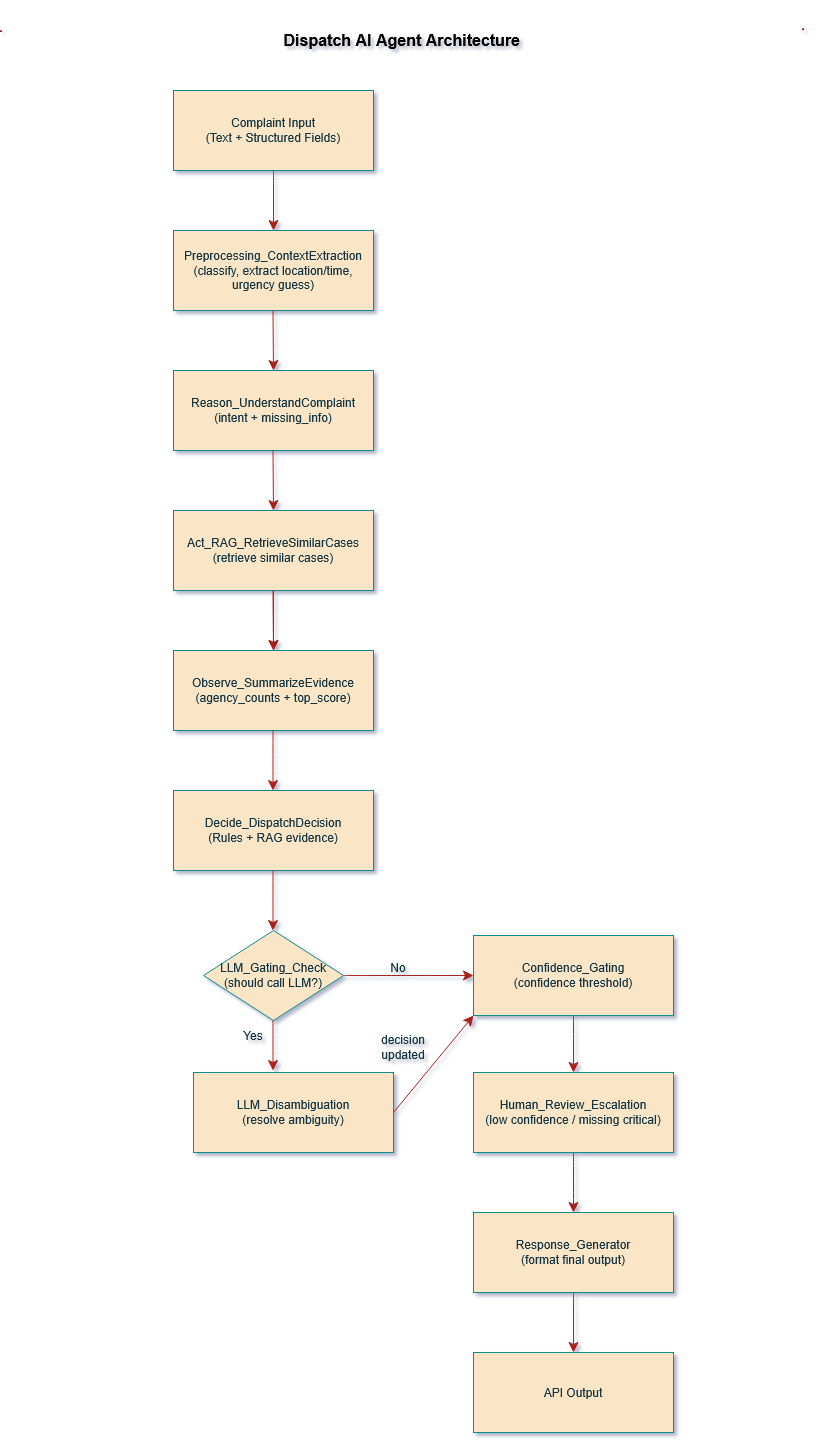

The diagram above was exported from draw.io. Its source (the exported page's mxGraphModel, read from the mxfile embedded in the PNG):
<mxGraphModel dx="438" dy="585" grid="0" gridSize="10" guides="1" tooltips="1" connect="1" arrows="1" fold="1" page="1" pageScale="1" pageWidth="850" pageHeight="1100" background="none" math="0" shadow="1">
  <root>
    <mxCell id="0" />
    <mxCell id="1" parent="0" />
    <mxCell id="giIxm6ez3T5_UcVBvXCm-1" parent="1" style="rounded=0;whiteSpace=wrap;html=1;labelBackgroundColor=none;fillColor=#FAE5C7;strokeColor=#0F8B8D;fontColor=#143642;" value="&lt;div&gt;Complaint Input&lt;/div&gt;(Text + Structured Fields)" vertex="1">
      <mxGeometry height="80" width="200" x="200" y="120" as="geometry" />
    </mxCell>
    <mxCell id="giIxm6ez3T5_UcVBvXCm-2" edge="1" parent="1" source="giIxm6ez3T5_UcVBvXCm-1" style="endArrow=classic;html=1;rounded=0;fontSize=12;startSize=8;endSize=8;curved=1;exitX=0.5;exitY=1;exitDx=0;exitDy=0;entryX=0.5;entryY=0;entryDx=0;entryDy=0;labelBackgroundColor=none;strokeColor=#A8201A;fontColor=default;" target="giIxm6ez3T5_UcVBvXCm-3" value="">
      <mxGeometry height="50" relative="1" width="50" as="geometry">
        <mxPoint x="220" y="190" as="sourcePoint" />
        <mxPoint x="280" y="260" as="targetPoint" />
      </mxGeometry>
    </mxCell>
    <mxCell id="giIxm6ez3T5_UcVBvXCm-3" parent="1" style="rounded=0;whiteSpace=wrap;html=1;labelBackgroundColor=none;fillColor=#FAE5C7;strokeColor=#0F8B8D;fontColor=#143642;" value="Preprocessing_ContextExtraction&lt;br&gt;(classify, extract location/time, urgency guess)" vertex="1">
      <mxGeometry height="80" width="200" x="200" y="260" as="geometry" />
    </mxCell>
    <mxCell id="giIxm6ez3T5_UcVBvXCm-4" edge="1" parent="1" style="endArrow=classic;html=1;rounded=0;fontSize=12;startSize=8;endSize=8;curved=1;exitX=0.5;exitY=1;exitDx=0;exitDy=0;entryX=0.5;entryY=0;entryDx=0;entryDy=0;labelBackgroundColor=none;strokeColor=#A8201A;fontColor=default;" target="giIxm6ez3T5_UcVBvXCm-5" value="">
      <mxGeometry height="50" relative="1" width="50" as="geometry">
        <mxPoint x="299.5" y="340" as="sourcePoint" />
        <mxPoint x="299.5" y="400" as="targetPoint" />
      </mxGeometry>
    </mxCell>
    <mxCell id="giIxm6ez3T5_UcVBvXCm-5" parent="1" style="rounded=0;whiteSpace=wrap;html=1;labelBackgroundColor=none;fillColor=#FAE5C7;strokeColor=#0F8B8D;fontColor=#143642;" value="Reason_UnderstandComplaint&#10;(intent + missing_info)" vertex="1">
      <mxGeometry height="80" width="200" x="200" y="400" as="geometry" />
    </mxCell>
    <mxCell id="giIxm6ez3T5_UcVBvXCm-6" edge="1" parent="1" style="endArrow=classic;html=1;rounded=0;fontSize=12;startSize=8;endSize=8;curved=1;exitX=0.5;exitY=1;exitDx=0;exitDy=0;entryX=0.5;entryY=0;entryDx=0;entryDy=0;labelBackgroundColor=none;strokeColor=#A8201A;fontColor=default;" value="">
      <mxGeometry height="50" relative="1" width="50" as="geometry">
        <mxPoint x="299.5" y="480" as="sourcePoint" />
        <mxPoint x="300" y="540" as="targetPoint" />
      </mxGeometry>
    </mxCell>
    <mxCell id="giIxm6ez3T5_UcVBvXCm-10" edge="1" parent="1" source="giIxm6ez3T5_UcVBvXCm-7" style="edgeStyle=none;curved=1;rounded=0;orthogonalLoop=1;jettySize=auto;html=1;fontSize=12;startSize=8;endSize=8;labelBackgroundColor=none;strokeColor=#A8201A;fontColor=default;" target="giIxm6ez3T5_UcVBvXCm-9" value="">
      <mxGeometry relative="1" as="geometry" />
    </mxCell>
    <mxCell id="giIxm6ez3T5_UcVBvXCm-7" parent="1" style="rounded=0;whiteSpace=wrap;html=1;labelBackgroundColor=none;fillColor=#FAE5C7;strokeColor=#0F8B8D;fontColor=#143642;" value="&lt;div&gt;Act_RAG_RetrieveSimilarCases&lt;/div&gt;&lt;span&gt;(retrieve similar cases)&lt;/span&gt;" vertex="1">
      <mxGeometry height="80" width="200" x="200" y="540" as="geometry" />
    </mxCell>
    <mxCell id="giIxm6ez3T5_UcVBvXCm-8" edge="1" parent="1" style="endArrow=classic;html=1;rounded=0;fontSize=12;startSize=8;endSize=8;curved=1;exitX=0.5;exitY=1;exitDx=0;exitDy=0;entryX=0.5;entryY=0;entryDx=0;entryDy=0;labelBackgroundColor=none;strokeColor=#A8201A;fontColor=default;" value="">
      <mxGeometry height="50" relative="1" width="50" as="geometry">
        <mxPoint x="299.5" y="620" as="sourcePoint" />
        <mxPoint x="300" y="680" as="targetPoint" />
      </mxGeometry>
    </mxCell>
    <mxCell id="giIxm6ez3T5_UcVBvXCm-9" parent="1" style="rounded=0;whiteSpace=wrap;html=1;labelBackgroundColor=none;fillColor=#FAE5C7;strokeColor=#0F8B8D;fontColor=#143642;" value="Observe_SummarizeEvidence&lt;br&gt;(agency_counts + top_score)" vertex="1">
      <mxGeometry height="80" width="200" x="200" y="680" as="geometry" />
    </mxCell>
    <mxCell id="giIxm6ez3T5_UcVBvXCm-13" edge="1" parent="1" style="edgeStyle=none;curved=1;rounded=0;orthogonalLoop=1;jettySize=auto;html=1;fontSize=12;startSize=8;endSize=8;labelBackgroundColor=none;strokeColor=#A8201A;fontColor=default;" value="">
      <mxGeometry relative="1" as="geometry">
        <mxPoint x="299.5" y="760" as="sourcePoint" />
        <mxPoint x="299.5" y="820" as="targetPoint" />
      </mxGeometry>
    </mxCell>
    <mxCell id="giIxm6ez3T5_UcVBvXCm-14" parent="1" style="rounded=0;whiteSpace=wrap;html=1;labelBackgroundColor=none;fillColor=#FAE5C7;strokeColor=#0F8B8D;fontColor=#143642;" value="&lt;div&gt;LLM_Disambiguation&lt;/div&gt;&lt;span&gt;(resolve ambiguity)&lt;/span&gt;" vertex="1">
      <mxGeometry height="80" width="200" x="220" y="1102" as="geometry" />
    </mxCell>
    <mxCell id="giIxm6ez3T5_UcVBvXCm-15" parent="1" style="rounded=0;whiteSpace=wrap;html=1;labelBackgroundColor=none;fillColor=#FAE5C7;strokeColor=#0F8B8D;fontColor=#143642;" value="Decide_DispatchDecision&lt;br&gt;(Rules + RAG evidence)" vertex="1">
      <mxGeometry height="80" width="200" x="200" y="820" as="geometry" />
    </mxCell>
    <mxCell id="giIxm6ez3T5_UcVBvXCm-16" edge="1" parent="1" style="edgeStyle=none;curved=1;rounded=0;orthogonalLoop=1;jettySize=auto;html=1;fontSize=12;startSize=8;endSize=8;labelBackgroundColor=none;strokeColor=#A8201A;fontColor=default;" value="">
      <mxGeometry relative="1" as="geometry">
        <mxPoint x="299.5" y="900" as="sourcePoint" />
        <mxPoint x="299.5" y="960" as="targetPoint" />
      </mxGeometry>
    </mxCell>
    <mxCell id="giIxm6ez3T5_UcVBvXCm-18" edge="1" parent="1" style="edgeStyle=none;curved=1;rounded=0;orthogonalLoop=1;jettySize=auto;html=1;fontSize=12;startSize=8;endSize=8;labelBackgroundColor=none;strokeColor=#A8201A;fontColor=default;" value="">
      <mxGeometry relative="1" as="geometry">
        <mxPoint x="299.5" y="1040" as="sourcePoint" />
        <mxPoint x="299.5" y="1100" as="targetPoint" />
      </mxGeometry>
    </mxCell>
    <mxCell id="EyUwzNkpK9l3e55wyZnB-5" edge="1" parent="1" source="e9Mz3iFtvMG0uWWQXUCC-3" style="edgeStyle=none;curved=1;rounded=0;orthogonalLoop=1;jettySize=auto;html=1;fontSize=12;startSize=8;endSize=8;labelBackgroundColor=none;strokeColor=#A8201A;fontColor=default;" target="EyUwzNkpK9l3e55wyZnB-3" value="">
      <mxGeometry relative="1" as="geometry" />
    </mxCell>
    <mxCell id="e9Mz3iFtvMG0uWWQXUCC-3" parent="1" style="rhombus;whiteSpace=wrap;html=1;labelBackgroundColor=none;fillColor=#FAE5C7;strokeColor=#0F8B8D;fontColor=#143642;" value="&lt;div&gt;LLM_Gating_Check&lt;/div&gt;&lt;div&gt;&lt;span&gt;(should call LLM?)&lt;/span&gt;&lt;/div&gt;" vertex="1">
      <mxGeometry height="90" width="140" x="230" y="960" as="geometry" />
    </mxCell>
    <mxCell id="e9Mz3iFtvMG0uWWQXUCC-4" parent="1" style="text;html=1;whiteSpace=wrap;strokeColor=none;fillColor=none;align=center;verticalAlign=middle;rounded=0;labelBackgroundColor=none;fontColor=#143642;" value="decision updated" vertex="1">
      <mxGeometry height="30" width="60" x="400" y="1062" as="geometry" />
    </mxCell>
    <mxCell id="e9Mz3iFtvMG0uWWQXUCC-9" parent="1" style="text;html=1;whiteSpace=wrap;strokeColor=none;fillColor=none;align=center;verticalAlign=middle;rounded=0;labelBackgroundColor=none;fontColor=#143642;" value="No" vertex="1">
      <mxGeometry height="30" width="60" x="395" y="982" as="geometry" />
    </mxCell>
    <mxCell id="EyUwzNkpK9l3e55wyZnB-6" edge="1" parent="1" source="giIxm6ez3T5_UcVBvXCm-14" style="rounded=0;orthogonalLoop=1;jettySize=auto;html=1;exitX=1;exitY=0.5;exitDx=0;exitDy=0;entryX=0;entryY=1;entryDx=0;entryDy=0;fontSize=12;startSize=8;endSize=8;labelBackgroundColor=none;strokeColor=#A8201A;fontColor=default;" target="EyUwzNkpK9l3e55wyZnB-3">
      <mxGeometry relative="1" as="geometry">
        <mxPoint x="640" y="1092.5" as="sourcePoint" />
        <mxPoint x="439.9999999999999" y="1187.5" as="targetPoint" />
      </mxGeometry>
    </mxCell>
    <mxCell id="leizZ0jO2vqkvIEQy54b-7" edge="1" parent="1" source="EyUwzNkpK9l3e55wyZnB-3" style="edgeStyle=none;curved=1;rounded=0;orthogonalLoop=1;jettySize=auto;html=1;exitX=0.5;exitY=1;exitDx=0;exitDy=0;entryX=0.5;entryY=0;entryDx=0;entryDy=0;fontSize=12;startSize=8;endSize=8;labelBackgroundColor=none;strokeColor=#A8201A;fontColor=default;" target="EyUwzNkpK9l3e55wyZnB-7">
      <mxGeometry relative="1" as="geometry" />
    </mxCell>
    <mxCell id="EyUwzNkpK9l3e55wyZnB-3" parent="1" style="rounded=0;whiteSpace=wrap;html=1;labelBackgroundColor=none;fillColor=#FAE5C7;strokeColor=#0F8B8D;fontColor=#143642;" value="&lt;div&gt;&lt;span&gt;Confidence_Gating&lt;/span&gt;&lt;/div&gt;&lt;span&gt;(confidence threshold)&lt;/span&gt;" vertex="1">
      <mxGeometry height="80" width="200" x="500" y="965" as="geometry" />
    </mxCell>
    <mxCell id="EyUwzNkpK9l3e55wyZnB-10" edge="1" parent="1" source="EyUwzNkpK9l3e55wyZnB-7" style="edgeStyle=none;curved=1;rounded=0;orthogonalLoop=1;jettySize=auto;html=1;fontSize=12;startSize=8;endSize=8;labelBackgroundColor=none;strokeColor=#A8201A;fontColor=default;" target="EyUwzNkpK9l3e55wyZnB-9" value="">
      <mxGeometry relative="1" as="geometry" />
    </mxCell>
    <mxCell id="EyUwzNkpK9l3e55wyZnB-7" parent="1" style="rounded=0;whiteSpace=wrap;html=1;labelBackgroundColor=none;fillColor=#FAE5C7;strokeColor=#0F8B8D;fontColor=#143642;" value="&lt;div&gt;&lt;span&gt;Human_Review_Escalation&lt;/span&gt;&lt;/div&gt;&lt;span&gt;(low confidence / missing critical)&lt;/span&gt;" vertex="1">
      <mxGeometry height="80" width="200" x="500" y="1102" as="geometry" />
    </mxCell>
    <mxCell id="EyUwzNkpK9l3e55wyZnB-12" edge="1" parent="1" source="EyUwzNkpK9l3e55wyZnB-9" style="edgeStyle=none;curved=1;rounded=0;orthogonalLoop=1;jettySize=auto;html=1;fontSize=12;startSize=8;endSize=8;labelBackgroundColor=none;strokeColor=#A8201A;fontColor=default;" target="EyUwzNkpK9l3e55wyZnB-11" value="">
      <mxGeometry relative="1" as="geometry" />
    </mxCell>
    <mxCell id="EyUwzNkpK9l3e55wyZnB-9" parent="1" style="rounded=0;whiteSpace=wrap;html=1;labelBackgroundColor=none;fillColor=#FAE5C7;strokeColor=#0F8B8D;fontColor=#143642;" value="&lt;div&gt;&lt;span&gt;Response_Generator&lt;/span&gt;&lt;/div&gt;&lt;span&gt;(format final output)&lt;/span&gt;" vertex="1">
      <mxGeometry height="80" width="200" x="500" y="1242" as="geometry" />
    </mxCell>
    <mxCell id="EyUwzNkpK9l3e55wyZnB-11" parent="1" style="rounded=0;whiteSpace=wrap;html=1;labelBackgroundColor=none;fillColor=#FAE5C7;strokeColor=#0F8B8D;fontColor=#143642;" value="&lt;span&gt;API Output&lt;/span&gt;" vertex="1">
      <mxGeometry height="80" width="200" x="500" y="1382" as="geometry" />
    </mxCell>
    <mxCell id="leizZ0jO2vqkvIEQy54b-9" parent="1" style="text;html=1;whiteSpace=wrap;strokeColor=none;fillColor=none;align=center;verticalAlign=middle;rounded=0;labelBackgroundColor=none;fontColor=#143642;" value="&lt;div&gt;Yes&lt;/div&gt;" vertex="1">
      <mxGeometry height="30" width="60" x="250" y="1050" as="geometry" />
    </mxCell>
    <mxCell id="leizZ0jO2vqkvIEQy54b-10" parent="1" style="text;html=1;whiteSpace=wrap;align=center;verticalAlign=middle;rounded=0;fontSize=16;fontStyle=1;labelBackgroundColor=none;" value="&lt;div&gt;Dispatch AI Agent Architecture&amp;nbsp;&lt;/div&gt;" vertex="1">
      <mxGeometry height="80" width="350" x="256" y="30" as="geometry" />
    </mxCell>
    <mxCell id="leizZ0jO2vqkvIEQy54b-12" edge="1" parent="1" style="endArrow=none;dashed=1;html=1;dashPattern=1 3;strokeWidth=2;rounded=0;strokeColor=#A8201A;fontSize=12;fontColor=#143642;startSize=8;endSize=8;curved=1;fillColor=#FAE5C7;" value="">
      <mxGeometry height="50" relative="1" width="50" as="geometry">
        <mxPoint x="28" y="62" as="sourcePoint" />
        <mxPoint x="28" y="56" as="targetPoint" />
      </mxGeometry>
    </mxCell>
    <mxCell id="leizZ0jO2vqkvIEQy54b-13" edge="1" parent="1" style="endArrow=none;dashed=1;html=1;dashPattern=1 3;strokeWidth=2;rounded=0;strokeColor=#A8201A;fontSize=12;fontColor=#143642;startSize=8;endSize=8;curved=1;fillColor=#FAE5C7;" value="">
      <mxGeometry height="50" relative="1" width="50" as="geometry">
        <Array as="points" />
        <mxPoint x="831" y="59" as="sourcePoint" />
        <mxPoint x="824" y="61" as="targetPoint" />
      </mxGeometry>
    </mxCell>
  </root>
</mxGraphModel>